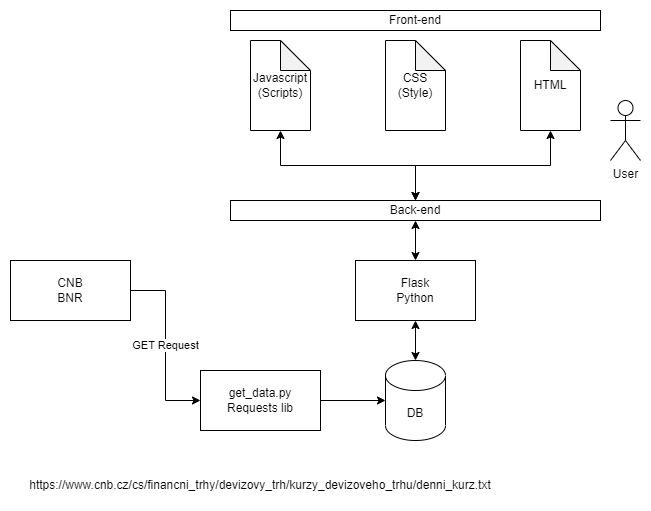

The diagram above was exported from draw.io. Its source (the exported page's mxGraphModel, read from the mxfile embedded in the PNG):
<mxGraphModel dx="780" dy="504" grid="1" gridSize="10" guides="1" tooltips="1" connect="1" arrows="1" fold="1" page="1" pageScale="1" pageWidth="850" pageHeight="1100" math="0" shadow="0">
  <root>
    <mxCell id="0" />
    <mxCell id="1" parent="0" />
    <mxCell id="YbYkni5E4hA5sm-V1Imy-1" value="Front-end" style="rounded=0;whiteSpace=wrap;html=1;" vertex="1" parent="1">
      <mxGeometry x="240" y="20" width="370" height="20" as="geometry" />
    </mxCell>
    <mxCell id="YbYkni5E4hA5sm-V1Imy-2" value="User" style="shape=umlActor;verticalLabelPosition=bottom;verticalAlign=top;html=1;outlineConnect=0;" vertex="1" parent="1">
      <mxGeometry x="620" y="110" width="30" height="60" as="geometry" />
    </mxCell>
    <mxCell id="YbYkni5E4hA5sm-V1Imy-9" style="edgeStyle=orthogonalEdgeStyle;rounded=0;orthogonalLoop=1;jettySize=auto;html=1;exitX=0.5;exitY=1;exitDx=0;exitDy=0;exitPerimeter=0;entryX=0.5;entryY=0;entryDx=0;entryDy=0;startArrow=classic;startFill=1;" edge="1" parent="1" source="YbYkni5E4hA5sm-V1Imy-3" target="YbYkni5E4hA5sm-V1Imy-6">
      <mxGeometry relative="1" as="geometry" />
    </mxCell>
    <mxCell id="YbYkni5E4hA5sm-V1Imy-3" value="HTML" style="shape=note;whiteSpace=wrap;html=1;backgroundOutline=1;darkOpacity=0.05;" vertex="1" parent="1">
      <mxGeometry x="530" y="50" width="60" height="90" as="geometry" />
    </mxCell>
    <mxCell id="YbYkni5E4hA5sm-V1Imy-4" value="CSS&lt;br&gt;(Style)" style="shape=note;whiteSpace=wrap;html=1;backgroundOutline=1;darkOpacity=0.05;" vertex="1" parent="1">
      <mxGeometry x="395" y="50" width="60" height="90" as="geometry" />
    </mxCell>
    <mxCell id="YbYkni5E4hA5sm-V1Imy-8" style="edgeStyle=orthogonalEdgeStyle;rounded=0;orthogonalLoop=1;jettySize=auto;html=1;entryX=0.5;entryY=0;entryDx=0;entryDy=0;startArrow=classic;startFill=1;" edge="1" parent="1" source="YbYkni5E4hA5sm-V1Imy-5" target="YbYkni5E4hA5sm-V1Imy-6">
      <mxGeometry relative="1" as="geometry" />
    </mxCell>
    <mxCell id="YbYkni5E4hA5sm-V1Imy-5" value="Javascript&lt;br&gt;(Scripts)" style="shape=note;whiteSpace=wrap;html=1;backgroundOutline=1;darkOpacity=0.05;" vertex="1" parent="1">
      <mxGeometry x="260" y="50" width="60" height="90" as="geometry" />
    </mxCell>
    <mxCell id="YbYkni5E4hA5sm-V1Imy-13" style="edgeStyle=orthogonalEdgeStyle;rounded=0;orthogonalLoop=1;jettySize=auto;html=1;exitX=0.5;exitY=1;exitDx=0;exitDy=0;entryX=0.5;entryY=0;entryDx=0;entryDy=0;startArrow=classic;startFill=1;" edge="1" parent="1" source="YbYkni5E4hA5sm-V1Imy-6" target="YbYkni5E4hA5sm-V1Imy-10">
      <mxGeometry relative="1" as="geometry" />
    </mxCell>
    <mxCell id="YbYkni5E4hA5sm-V1Imy-6" value="Back-end" style="rounded=0;whiteSpace=wrap;html=1;" vertex="1" parent="1">
      <mxGeometry x="240" y="210" width="370" height="20" as="geometry" />
    </mxCell>
    <mxCell id="YbYkni5E4hA5sm-V1Imy-10" value="Flask&lt;br&gt;Python" style="rounded=0;whiteSpace=wrap;html=1;" vertex="1" parent="1">
      <mxGeometry x="365" y="270" width="120" height="60" as="geometry" />
    </mxCell>
    <mxCell id="YbYkni5E4hA5sm-V1Imy-12" style="edgeStyle=orthogonalEdgeStyle;rounded=0;orthogonalLoop=1;jettySize=auto;html=1;exitX=0.5;exitY=0;exitDx=0;exitDy=0;exitPerimeter=0;entryX=0.5;entryY=1;entryDx=0;entryDy=0;startArrow=classic;startFill=1;" edge="1" parent="1" source="YbYkni5E4hA5sm-V1Imy-11" target="YbYkni5E4hA5sm-V1Imy-10">
      <mxGeometry relative="1" as="geometry" />
    </mxCell>
    <mxCell id="YbYkni5E4hA5sm-V1Imy-11" value="DB" style="shape=cylinder3;whiteSpace=wrap;html=1;boundedLbl=1;backgroundOutline=1;size=15;" vertex="1" parent="1">
      <mxGeometry x="395" y="370" width="60" height="80" as="geometry" />
    </mxCell>
    <mxCell id="YbYkni5E4hA5sm-V1Imy-17" value="GET Request&lt;br&gt;" style="edgeStyle=orthogonalEdgeStyle;rounded=0;orthogonalLoop=1;jettySize=auto;html=1;exitX=1;exitY=0.5;exitDx=0;exitDy=0;entryX=0;entryY=0.5;entryDx=0;entryDy=0;" edge="1" parent="1" source="YbYkni5E4hA5sm-V1Imy-14" target="YbYkni5E4hA5sm-V1Imy-16">
      <mxGeometry relative="1" as="geometry" />
    </mxCell>
    <mxCell id="YbYkni5E4hA5sm-V1Imy-14" value="CNB&lt;br&gt;BNR" style="rounded=0;whiteSpace=wrap;html=1;" vertex="1" parent="1">
      <mxGeometry x="20" y="270" width="120" height="60" as="geometry" />
    </mxCell>
    <mxCell id="YbYkni5E4hA5sm-V1Imy-16" value="get_data.py&lt;br&gt;Requests lib" style="rounded=0;whiteSpace=wrap;html=1;" vertex="1" parent="1">
      <mxGeometry x="210" y="380" width="120" height="60" as="geometry" />
    </mxCell>
    <mxCell id="YbYkni5E4hA5sm-V1Imy-18" style="edgeStyle=orthogonalEdgeStyle;rounded=0;orthogonalLoop=1;jettySize=auto;html=1;exitX=1;exitY=0.5;exitDx=0;exitDy=0;entryX=0;entryY=0.5;entryDx=0;entryDy=0;entryPerimeter=0;" edge="1" parent="1" source="YbYkni5E4hA5sm-V1Imy-16" target="YbYkni5E4hA5sm-V1Imy-11">
      <mxGeometry relative="1" as="geometry" />
    </mxCell>
    <mxCell id="YbYkni5E4hA5sm-V1Imy-22" value="https://www.cnb.cz/cs/financni_trhy/devizovy_trh/kurzy_devizoveho_trhu/denni_kurz.txt" style="text;html=1;strokeColor=none;fillColor=none;align=center;verticalAlign=middle;whiteSpace=wrap;rounded=0;" vertex="1" parent="1">
      <mxGeometry x="20" y="480" width="500" height="30" as="geometry" />
    </mxCell>
  </root>
</mxGraphModel>